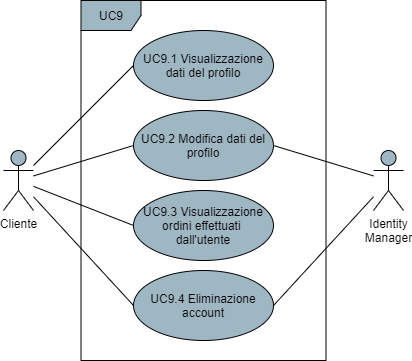

The diagram above was exported from draw.io. Its source (the exported page's mxGraphModel, read from the mxfile embedded in the PNG):
<mxGraphModel dx="1102" dy="642" grid="1" gridSize="10" guides="1" tooltips="1" connect="1" arrows="1" fold="1" page="1" pageScale="1" pageWidth="850" pageHeight="1100" math="0" shadow="0">
  <root>
    <mxCell id="0" />
    <mxCell id="1" parent="0" />
    <mxCell id="91bnOnWIWstpu17TpPb4-4" style="rounded=0;orthogonalLoop=1;jettySize=auto;html=1;entryX=0;entryY=0.5;entryDx=0;entryDy=0;endArrow=none;endFill=0;" parent="1" source="91bnOnWIWstpu17TpPb4-1" target="91bnOnWIWstpu17TpPb4-3" edge="1">
      <mxGeometry relative="1" as="geometry" />
    </mxCell>
    <mxCell id="3Bm_T_TrhRMcQwPn2ZOV-5" style="edgeStyle=none;rounded=0;orthogonalLoop=1;jettySize=auto;html=1;entryX=0;entryY=0.5;entryDx=0;entryDy=0;endArrow=none;endFill=0;" parent="1" source="91bnOnWIWstpu17TpPb4-1" target="3Bm_T_TrhRMcQwPn2ZOV-1" edge="1">
      <mxGeometry relative="1" as="geometry" />
    </mxCell>
    <mxCell id="3Bm_T_TrhRMcQwPn2ZOV-6" style="edgeStyle=none;rounded=0;orthogonalLoop=1;jettySize=auto;html=1;entryX=0;entryY=0.5;entryDx=0;entryDy=0;endArrow=none;endFill=0;" parent="1" source="91bnOnWIWstpu17TpPb4-1" target="3Bm_T_TrhRMcQwPn2ZOV-2" edge="1">
      <mxGeometry relative="1" as="geometry" />
    </mxCell>
    <mxCell id="3Bm_T_TrhRMcQwPn2ZOV-7" style="edgeStyle=none;rounded=0;orthogonalLoop=1;jettySize=auto;html=1;entryX=0;entryY=0.5;entryDx=0;entryDy=0;endArrow=none;endFill=0;" parent="1" source="91bnOnWIWstpu17TpPb4-1" target="3Bm_T_TrhRMcQwPn2ZOV-3" edge="1">
      <mxGeometry relative="1" as="geometry" />
    </mxCell>
    <mxCell id="91bnOnWIWstpu17TpPb4-1" value="Cliente" style="shape=umlActor;verticalLabelPosition=bottom;verticalAlign=top;html=1;fillColor=#9FB6C3;" parent="1" vertex="1">
      <mxGeometry x="200" y="430" width="30" height="60" as="geometry" />
    </mxCell>
    <mxCell id="91bnOnWIWstpu17TpPb4-2" value="UC9" style="shape=umlFrame;whiteSpace=wrap;html=1;fillColor=#9FB6C3;" parent="1" vertex="1">
      <mxGeometry x="277.5" y="280" width="245" height="360" as="geometry" />
    </mxCell>
    <mxCell id="91bnOnWIWstpu17TpPb4-3" value="UC9.1 Visualizzazione dati del profilo" style="ellipse;whiteSpace=wrap;html=1;fillColor=#9FB6C3;" parent="1" vertex="1">
      <mxGeometry x="330" y="310" width="140" height="70" as="geometry" />
    </mxCell>
    <mxCell id="3Bm_T_TrhRMcQwPn2ZOV-1" value="UC9.2 Modifica dati del profilo" style="ellipse;whiteSpace=wrap;html=1;fillColor=#9FB6C3;" parent="1" vertex="1">
      <mxGeometry x="330" y="390" width="140" height="70" as="geometry" />
    </mxCell>
    <mxCell id="3Bm_T_TrhRMcQwPn2ZOV-2" value="UC9.3 Visualizzazione ordini effettuati &lt;br&gt;dall'utente" style="ellipse;whiteSpace=wrap;html=1;fillColor=#9FB6C3;" parent="1" vertex="1">
      <mxGeometry x="330" y="470" width="140" height="70" as="geometry" />
    </mxCell>
    <mxCell id="3Bm_T_TrhRMcQwPn2ZOV-3" value="UC9.4 Eliminazione account" style="ellipse;whiteSpace=wrap;html=1;fillColor=#9FB6C3;" parent="1" vertex="1">
      <mxGeometry x="330" y="550" width="140" height="70" as="geometry" />
    </mxCell>
    <mxCell id="A-XM0aINB3PFI9wwGfZw-2" style="edgeStyle=none;rounded=0;orthogonalLoop=1;jettySize=auto;html=1;entryX=1;entryY=0.5;entryDx=0;entryDy=0;endArrow=none;endFill=0;" parent="1" source="A-XM0aINB3PFI9wwGfZw-1" target="3Bm_T_TrhRMcQwPn2ZOV-1" edge="1">
      <mxGeometry relative="1" as="geometry" />
    </mxCell>
    <mxCell id="A-XM0aINB3PFI9wwGfZw-3" style="edgeStyle=none;rounded=0;orthogonalLoop=1;jettySize=auto;html=1;entryX=1;entryY=0.5;entryDx=0;entryDy=0;endArrow=none;endFill=0;" parent="1" source="A-XM0aINB3PFI9wwGfZw-1" target="3Bm_T_TrhRMcQwPn2ZOV-3" edge="1">
      <mxGeometry relative="1" as="geometry" />
    </mxCell>
    <mxCell id="A-XM0aINB3PFI9wwGfZw-1" value="Identity&lt;br&gt;Manager" style="shape=umlActor;verticalLabelPosition=bottom;verticalAlign=top;html=1;outlineConnect=0;fillColor=#9FB6C3;" parent="1" vertex="1">
      <mxGeometry x="570" y="430" width="30" height="60" as="geometry" />
    </mxCell>
  </root>
</mxGraphModel>